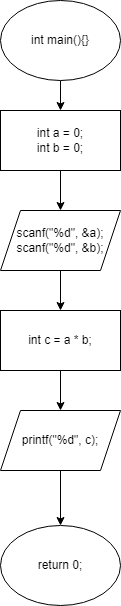

The diagram above was exported from draw.io. Its source (the exported page's mxGraphModel, read from the mxfile embedded in the PNG):
<mxGraphModel dx="1422" dy="762" grid="1" gridSize="10" guides="1" tooltips="1" connect="1" arrows="1" fold="1" page="1" pageScale="1" pageWidth="827" pageHeight="1169" math="0" shadow="0">
  <root>
    <mxCell id="0" />
    <mxCell id="1" parent="0" />
    <mxCell id="KfH0sSjavXPUJRpUN4Od-12" value="" style="edgeStyle=orthogonalEdgeStyle;rounded=0;orthogonalLoop=1;jettySize=auto;html=1;" edge="1" parent="1" source="KfH0sSjavXPUJRpUN4Od-1" target="KfH0sSjavXPUJRpUN4Od-7">
      <mxGeometry relative="1" as="geometry" />
    </mxCell>
    <mxCell id="KfH0sSjavXPUJRpUN4Od-1" value="int main(){}" style="ellipse;whiteSpace=wrap;html=1;" vertex="1" parent="1">
      <mxGeometry x="340" y="20" width="120" height="80" as="geometry" />
    </mxCell>
    <mxCell id="KfH0sSjavXPUJRpUN4Od-13" value="" style="edgeStyle=orthogonalEdgeStyle;rounded=0;orthogonalLoop=1;jettySize=auto;html=1;" edge="1" parent="1" source="KfH0sSjavXPUJRpUN4Od-7" target="KfH0sSjavXPUJRpUN4Od-8">
      <mxGeometry relative="1" as="geometry" />
    </mxCell>
    <mxCell id="KfH0sSjavXPUJRpUN4Od-7" value="int a = 0;&lt;br&gt;int b = 0;" style="rounded=0;whiteSpace=wrap;html=1;" vertex="1" parent="1">
      <mxGeometry x="340" y="130" width="120" height="60" as="geometry" />
    </mxCell>
    <mxCell id="KfH0sSjavXPUJRpUN4Od-14" value="" style="edgeStyle=orthogonalEdgeStyle;rounded=0;orthogonalLoop=1;jettySize=auto;html=1;" edge="1" parent="1" source="KfH0sSjavXPUJRpUN4Od-8" target="KfH0sSjavXPUJRpUN4Od-9">
      <mxGeometry relative="1" as="geometry" />
    </mxCell>
    <mxCell id="KfH0sSjavXPUJRpUN4Od-8" value="scanf(&quot;%d&quot;, &amp;amp;a);&lt;br&gt;scanf(&quot;%d&quot;, &amp;amp;b);" style="shape=parallelogram;perimeter=parallelogramPerimeter;whiteSpace=wrap;html=1;fixedSize=1;" vertex="1" parent="1">
      <mxGeometry x="340" y="230" width="120" height="60" as="geometry" />
    </mxCell>
    <mxCell id="KfH0sSjavXPUJRpUN4Od-15" value="" style="edgeStyle=orthogonalEdgeStyle;rounded=0;orthogonalLoop=1;jettySize=auto;html=1;" edge="1" parent="1" source="KfH0sSjavXPUJRpUN4Od-9" target="KfH0sSjavXPUJRpUN4Od-10">
      <mxGeometry relative="1" as="geometry" />
    </mxCell>
    <mxCell id="KfH0sSjavXPUJRpUN4Od-9" value="int c = a * b;" style="rounded=0;whiteSpace=wrap;html=1;" vertex="1" parent="1">
      <mxGeometry x="340" y="330" width="120" height="60" as="geometry" />
    </mxCell>
    <mxCell id="KfH0sSjavXPUJRpUN4Od-16" value="" style="edgeStyle=orthogonalEdgeStyle;rounded=0;orthogonalLoop=1;jettySize=auto;html=1;" edge="1" parent="1" source="KfH0sSjavXPUJRpUN4Od-10" target="KfH0sSjavXPUJRpUN4Od-11">
      <mxGeometry relative="1" as="geometry" />
    </mxCell>
    <mxCell id="KfH0sSjavXPUJRpUN4Od-10" value="printf(&quot;%d&quot;, c);" style="shape=parallelogram;perimeter=parallelogramPerimeter;whiteSpace=wrap;html=1;fixedSize=1;" vertex="1" parent="1">
      <mxGeometry x="340" y="430" width="120" height="60" as="geometry" />
    </mxCell>
    <mxCell id="KfH0sSjavXPUJRpUN4Od-11" value="return 0;" style="ellipse;whiteSpace=wrap;html=1;" vertex="1" parent="1">
      <mxGeometry x="340" y="545" width="120" height="80" as="geometry" />
    </mxCell>
  </root>
</mxGraphModel>